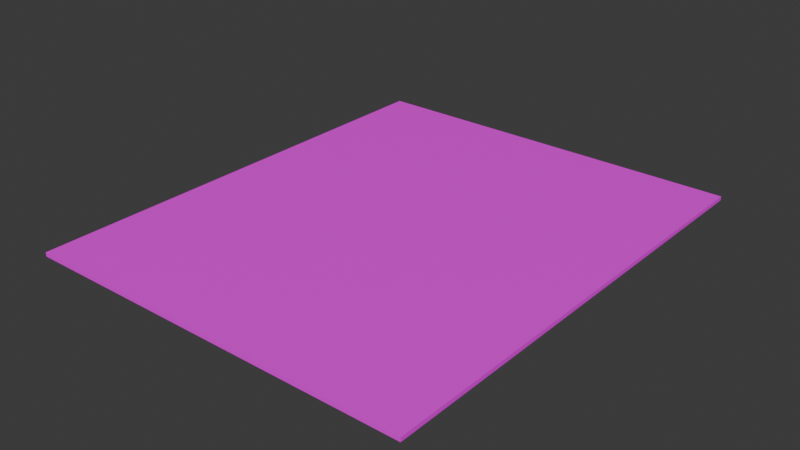 # Source: notes.blend  (saved by Blender 4.2.66; exported with 4.5.12 LTS)
import bpy
from mathutils import Matrix  # noqa: F401  (used for matrix-valued properties, if any)

bpy.ops.wm.read_factory_settings(use_empty=True)
scene = bpy.context.scene
scene.name = 'Scene'

# ---- collections
col_collection = bpy.data.collections.new('Collection'); scene.collection.children.link(col_collection)

# ---- images (referenced by path relative to the original .blend; pixels are not part of the script)
import os
ASSET_DIR = os.environ.get("B2B_ASSET_DIR", "")  # directory of the original .blend (textures are referenced by path, not embedded)
HERE = os.path.dirname(os.path.abspath(__file__))  # packed textures are extracted next to this script under _unpacked/

def load_image(name, relpath, width, height, colorspace="sRGB"):
    """Load a texture the original file referenced (path relative to the .blend, or extracted next to this script)."""
    p = next((c for c in (os.path.join(HERE, relpath), os.path.join(ASSET_DIR, relpath)) if relpath and os.path.exists(c)), "")
    if p:
        img = bpy.data.images.load(p, check_existing=True)
        img.name = name
    else:  # same state as the original file: an image datablock whose file is absent (Cycles renders it pink)
        img = bpy.data.images.new(name, width, height)
        img.source = "FILE"
        img.filepath = "//" + (relpath or name)
    img.colorspace_settings.name = colorspace
    return img
img_jpg = load_image('бумага для записок.jpg', 'бумага для записок.jpg', 1024, 1024, 'sRGB')

# ---- materials (node trees are filled in below, after node groups)
mat_material_001 = bpy.data.materials.new('Material.001')

# ---- material node trees
mat_material_001.use_nodes = True; mat_material_001.node_tree.nodes.clear()
_N = mat_material_001.node_tree.nodes; _L = mat_material_001.node_tree.links
n0 = _N.new('ShaderNodeBsdfPrincipled'); n0.name = 'Principled BSDF'; n0.location = (10, 300)
n1 = _N.new('ShaderNodeOutputMaterial'); n1.name = 'Material Output'; n1.location = (300, 300)
n2 = _N.new('ShaderNodeTexImage'); n2.name = 'Image Texture'; n2.location = (-371, 804)
n2.image = img_jpg
_L.new(n0.outputs[0], n1.inputs[0])
_L.new(n2.outputs[0], n0.inputs[0])
n1.is_active_output = True

# ---- world
world_world = bpy.data.worlds.new('World'); scene.world = world_world
world_world.use_nodes = True; world_world.node_tree.nodes.clear()
_N = world_world.node_tree.nodes; _L = world_world.node_tree.links
n0 = _N.new('ShaderNodeOutputWorld'); n0.name = 'World Output'; n0.location = (300, 300)
n1 = _N.new('ShaderNodeBackground'); n1.name = 'Background'; n1.location = (10, 300)
n1.inputs[0].default_value = (0.05088, 0.05088, 0.05088, 1.0)
_L.new(n1.outputs[0], n0.inputs[0])
n0.is_active_output = True
world_world.color = (0.05088, 0.05088, 0.05088)
world_world.sun_shadow_jitter_overblur = 0.0

# ---- meshes
me_cube = bpy.data.meshes.new('Cube')
me_cube.from_pydata([(-0.4799, -0.5744, -0.004875), (-0.4799, -0.5744, 0.004875), (-0.4799, 0.5744, -0.004875), (-0.4799, 0.5744, 0.004875), (0.4799, -0.5744, -0.004875), (0.4799, -0.5744, 0.004875), (0.4799, 0.5744, -0.004875), (0.4799, 0.5744, 0.004875)], [], [(0, 1, 3, 2), (2, 3, 7, 6), (6, 7, 5, 4), (4, 5, 1, 0), (2, 6, 4, 0), (7, 3, 1, 5)])
_uv = me_cube.uv_layers.new(name='UVMap')
_uv.uv.foreach_set('vector', [0.00121, -1.998, 0.9988, -1.998, 0.9988, -1.001, 0.00121, -1.001, 0.00121, -1.001, 0.9988, -1.001, 0.9988, -0.003084, 0.00121, -0.003084, 0.00121, -0.003084, 0.9988, -0.003084, 0.9988, 0.9945, 0.00121, 0.9945, 0.00121, 0.9945, 0.9988, 0.9945, 0.9988, 1.992, 0.00121, 1.992, -0.9964, -0.003084, 0.00121, -0.003084, 0.00121, 0.9945, -0.9964, 0.9945, 0.9988, -0.003084, 1.996, -0.003084, 1.996, 0.9945, 0.9988, 0.9945])
me_cube.materials.append(mat_material_001)
me_cube.update()

# ---- objects
ob_cube = bpy.data.objects.new('Cube', me_cube)

# ---- transforms, parenting, visibility, modifiers, constraints
ob_cube.location = (0.0, 0.0, 0.0)

# ---- collection membership
col_collection.objects.link(ob_cube)

# ---- scene / render settings (as saved in the file)
scene.frame_start = 1; scene.frame_end = 250; scene.frame_set(1)
scene.render.engine = 'BLENDER_EEVEE_NEXT'
bpy.context.view_layer.update()

# ---- added for rendering (the .blend has no active camera and no usable light): camera, sun
cam_auto = bpy.data.cameras.new('AutoCamera')
cam_auto.lens = 50.0
cam_auto.sensor_width = 36.0
cam_auto.clip_end = 1000.0
ob_auto_camera = bpy.data.objects.new('AutoCamera', cam_auto)
scene.collection.objects.link(ob_auto_camera)
ob_auto_camera.location = (1.385, -1.662, 1.108)
ob_auto_camera.rotation_euler = (1.09748, -7.21219e-08, 0.694738)
scene.camera = ob_auto_camera
light_auto_sun = bpy.data.lights.new('AutoSun', 'SUN')
light_auto_sun.energy = 3.0
light_auto_sun.angle = 0.0523599
ob_auto_sun = bpy.data.objects.new('AutoSun', light_auto_sun)
scene.collection.objects.link(ob_auto_sun)
ob_auto_sun.rotation_euler = (0.872665, 0.174533, 0.523599)
bpy.context.view_layer.update()
